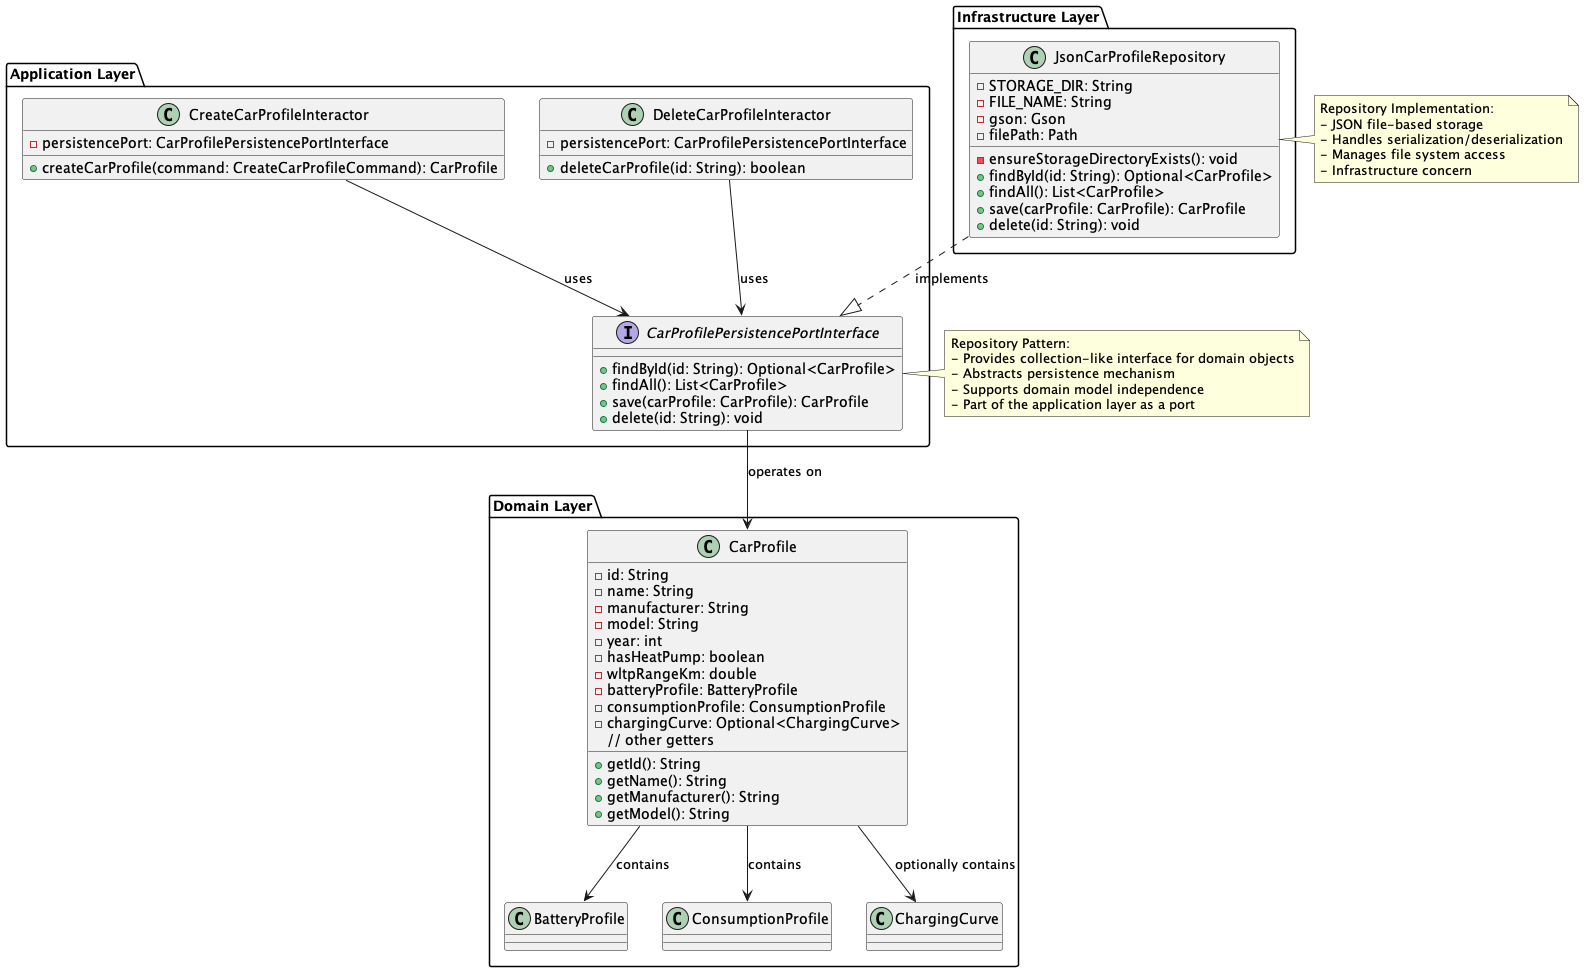

The diagram above was rendered by PlantUML. Its source (embedded in the PNG):
@startuml DDD_Repository

package "Application Layer" {
  interface CarProfilePersistencePortInterface {
    +findById(id: String): Optional<CarProfile>
    +findAll(): List<CarProfile>
    +save(carProfile: CarProfile): CarProfile
    +delete(id: String): void
  }
  
  class CreateCarProfileInteractor {
    -persistencePort: CarProfilePersistencePortInterface
    +createCarProfile(command: CreateCarProfileCommand): CarProfile
  }
  
  class DeleteCarProfileInteractor {
    -persistencePort: CarProfilePersistencePortInterface
    +deleteCarProfile(id: String): boolean
  }
}

package "Domain Layer" {
  class CarProfile {
    -id: String
    -name: String
    -manufacturer: String
    -model: String
    -year: int
    -hasHeatPump: boolean
    -wltpRangeKm: double
    -batteryProfile: BatteryProfile
    -consumptionProfile: ConsumptionProfile
    -chargingCurve: Optional<ChargingCurve>
    +getId(): String
    +getName(): String
    +getManufacturer(): String
    +getModel(): String
    // other getters
  }
  
  class BatteryProfile
  class ConsumptionProfile
  class ChargingCurve
}

package "Infrastructure Layer" {
  class JsonCarProfileRepository {
    -STORAGE_DIR: String
    -FILE_NAME: String
    -gson: Gson
    -filePath: Path
    -ensureStorageDirectoryExists(): void
    +findById(id: String): Optional<CarProfile>
    +findAll(): List<CarProfile>
    +save(carProfile: CarProfile): CarProfile
    +delete(id: String): void
  }
}

' Relationships
CarProfilePersistencePortInterface --> CarProfile : operates on
CreateCarProfileInteractor --> CarProfilePersistencePortInterface : uses
DeleteCarProfileInteractor --> CarProfilePersistencePortInterface : uses
JsonCarProfileRepository ..|> CarProfilePersistencePortInterface : implements

CarProfile --> BatteryProfile : contains
CarProfile --> ConsumptionProfile : contains
CarProfile --> ChargingCurve : optionally contains

' Notes
note right of CarProfilePersistencePortInterface
  Repository Pattern:
  - Provides collection-like interface for domain objects
  - Abstracts persistence mechanism
  - Supports domain model independence
  - Part of the application layer as a port
end note

note right of JsonCarProfileRepository
  Repository Implementation:
  - JSON file-based storage
  - Handles serialization/deserialization
  - Manages file system access
  - Infrastructure concern
end note

@enduml